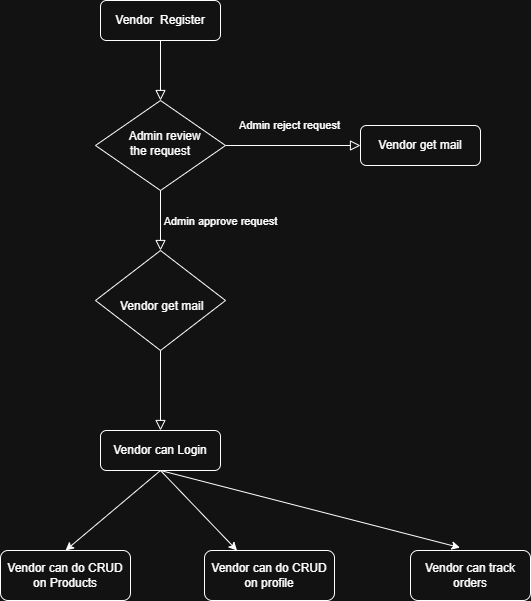

The diagram above was exported from draw.io. Its source (the exported page's mxGraphModel, read from the mxfile embedded in the PNG):
<mxGraphModel dx="827" dy="439" grid="1" gridSize="10" guides="1" tooltips="1" connect="1" arrows="1" fold="1" page="1" pageScale="1" pageWidth="827" pageHeight="1169" math="0" shadow="0">
  <root>
    <mxCell id="WIyWlLk6GJQsqaUBKTNV-0" />
    <mxCell id="WIyWlLk6GJQsqaUBKTNV-1" parent="WIyWlLk6GJQsqaUBKTNV-0" />
    <mxCell id="WIyWlLk6GJQsqaUBKTNV-2" value="" style="rounded=0;html=1;jettySize=auto;orthogonalLoop=1;fontSize=11;endArrow=block;endFill=0;endSize=8;strokeWidth=1;shadow=0;labelBackgroundColor=none;edgeStyle=orthogonalEdgeStyle;" parent="WIyWlLk6GJQsqaUBKTNV-1" source="WIyWlLk6GJQsqaUBKTNV-3" target="WIyWlLk6GJQsqaUBKTNV-6" edge="1">
      <mxGeometry relative="1" as="geometry" />
    </mxCell>
    <mxCell id="WIyWlLk6GJQsqaUBKTNV-3" value="Vendor&amp;nbsp; Register" style="rounded=1;whiteSpace=wrap;html=1;fontSize=12;glass=0;strokeWidth=1;shadow=0;" parent="WIyWlLk6GJQsqaUBKTNV-1" vertex="1">
      <mxGeometry x="180" y="20" width="120" height="40" as="geometry" />
    </mxCell>
    <mxCell id="WIyWlLk6GJQsqaUBKTNV-4" value="Admin approve request" style="rounded=0;html=1;jettySize=auto;orthogonalLoop=1;fontSize=11;endArrow=block;endFill=0;endSize=8;strokeWidth=1;shadow=0;labelBackgroundColor=none;edgeStyle=orthogonalEdgeStyle;" parent="WIyWlLk6GJQsqaUBKTNV-1" source="WIyWlLk6GJQsqaUBKTNV-6" target="WIyWlLk6GJQsqaUBKTNV-10" edge="1">
      <mxGeometry y="60" relative="1" as="geometry">
        <mxPoint as="offset" />
      </mxGeometry>
    </mxCell>
    <mxCell id="WIyWlLk6GJQsqaUBKTNV-5" value="Admin reject request" style="edgeStyle=orthogonalEdgeStyle;rounded=0;html=1;jettySize=auto;orthogonalLoop=1;fontSize=11;endArrow=block;endFill=0;endSize=8;strokeWidth=1;shadow=0;labelBackgroundColor=none;" parent="WIyWlLk6GJQsqaUBKTNV-1" source="WIyWlLk6GJQsqaUBKTNV-6" target="WIyWlLk6GJQsqaUBKTNV-7" edge="1">
      <mxGeometry x="-0.0526" y="20" relative="1" as="geometry">
        <mxPoint as="offset" />
      </mxGeometry>
    </mxCell>
    <mxCell id="WIyWlLk6GJQsqaUBKTNV-6" value="&amp;nbsp; &amp;nbsp; Admin review&amp;nbsp;&lt;div&gt;the request&lt;/div&gt;" style="rhombus;whiteSpace=wrap;html=1;shadow=0;fontFamily=Helvetica;fontSize=12;align=center;strokeWidth=1;spacing=6;spacingTop=-4;" parent="WIyWlLk6GJQsqaUBKTNV-1" vertex="1">
      <mxGeometry x="175" y="120" width="130" height="90" as="geometry" />
    </mxCell>
    <mxCell id="WIyWlLk6GJQsqaUBKTNV-7" value="Vendor get mail" style="rounded=1;whiteSpace=wrap;html=1;fontSize=12;glass=0;strokeWidth=1;shadow=0;" parent="WIyWlLk6GJQsqaUBKTNV-1" vertex="1">
      <mxGeometry x="440" y="145" width="120" height="40" as="geometry" />
    </mxCell>
    <mxCell id="WIyWlLk6GJQsqaUBKTNV-8" value="" style="rounded=0;html=1;jettySize=auto;orthogonalLoop=1;fontSize=11;endArrow=block;endFill=0;endSize=8;strokeWidth=1;shadow=0;labelBackgroundColor=none;edgeStyle=orthogonalEdgeStyle;" parent="WIyWlLk6GJQsqaUBKTNV-1" source="WIyWlLk6GJQsqaUBKTNV-10" target="WIyWlLk6GJQsqaUBKTNV-11" edge="1">
      <mxGeometry x="0.3333" y="20" relative="1" as="geometry">
        <mxPoint as="offset" />
      </mxGeometry>
    </mxCell>
    <mxCell id="WIyWlLk6GJQsqaUBKTNV-10" value="&amp;nbsp; &amp;nbsp; &amp;nbsp; &amp;nbsp; &amp;nbsp; &amp;nbsp; &amp;nbsp; &amp;nbsp; &amp;nbsp; &amp;nbsp; &amp;nbsp; &amp;nbsp; &amp;nbsp; &amp;nbsp; &amp;nbsp; &amp;nbsp; &amp;nbsp; &amp;nbsp; &amp;nbsp;Vendor get mail" style="rhombus;whiteSpace=wrap;html=1;shadow=0;fontFamily=Helvetica;fontSize=12;align=center;strokeWidth=1;spacing=6;spacingTop=-4;" parent="WIyWlLk6GJQsqaUBKTNV-1" vertex="1">
      <mxGeometry x="175" y="270" width="130" height="100" as="geometry" />
    </mxCell>
    <mxCell id="WIyWlLk6GJQsqaUBKTNV-11" value="Vendor can Login" style="rounded=1;whiteSpace=wrap;html=1;fontSize=12;glass=0;strokeWidth=1;shadow=0;" parent="WIyWlLk6GJQsqaUBKTNV-1" vertex="1">
      <mxGeometry x="180" y="450" width="120" height="40" as="geometry" />
    </mxCell>
    <mxCell id="grVQ-7y16HsnfS7J5Fz4-1" value="" style="endArrow=classic;html=1;rounded=0;exitX=0.5;exitY=1;exitDx=0;exitDy=0;entryX=0.25;entryY=0;entryDx=0;entryDy=0;" edge="1" parent="WIyWlLk6GJQsqaUBKTNV-1" source="WIyWlLk6GJQsqaUBKTNV-11" target="grVQ-7y16HsnfS7J5Fz4-2">
      <mxGeometry width="50" height="50" relative="1" as="geometry">
        <mxPoint x="220" y="450" as="sourcePoint" />
        <mxPoint x="225" y="570" as="targetPoint" />
      </mxGeometry>
    </mxCell>
    <mxCell id="grVQ-7y16HsnfS7J5Fz4-2" value="Vendor can do CRUD on profile" style="rounded=1;whiteSpace=wrap;html=1;" vertex="1" parent="WIyWlLk6GJQsqaUBKTNV-1">
      <mxGeometry x="284" y="570" width="130" height="50" as="geometry" />
    </mxCell>
    <mxCell id="grVQ-7y16HsnfS7J5Fz4-3" value="" style="endArrow=classic;html=1;rounded=0;exitX=0.5;exitY=1;exitDx=0;exitDy=0;entryX=0.5;entryY=0;entryDx=0;entryDy=0;" edge="1" parent="WIyWlLk6GJQsqaUBKTNV-1" source="WIyWlLk6GJQsqaUBKTNV-11" target="grVQ-7y16HsnfS7J5Fz4-4">
      <mxGeometry width="50" height="50" relative="1" as="geometry">
        <mxPoint x="160" y="460" as="sourcePoint" />
        <mxPoint x="70" y="570" as="targetPoint" />
      </mxGeometry>
    </mxCell>
    <mxCell id="grVQ-7y16HsnfS7J5Fz4-4" value="Vendor can do CRUD on Products" style="rounded=1;whiteSpace=wrap;html=1;" vertex="1" parent="WIyWlLk6GJQsqaUBKTNV-1">
      <mxGeometry x="80" y="570" width="130" height="50" as="geometry" />
    </mxCell>
    <mxCell id="grVQ-7y16HsnfS7J5Fz4-7" value="Vendor can track orders" style="rounded=1;whiteSpace=wrap;html=1;" vertex="1" parent="WIyWlLk6GJQsqaUBKTNV-1">
      <mxGeometry x="490" y="570" width="120" height="50" as="geometry" />
    </mxCell>
    <mxCell id="grVQ-7y16HsnfS7J5Fz4-9" value="" style="endArrow=classic;html=1;rounded=0;entryX=0.413;entryY=-0.057;entryDx=0;entryDy=0;entryPerimeter=0;" edge="1" parent="WIyWlLk6GJQsqaUBKTNV-1" target="grVQ-7y16HsnfS7J5Fz4-7">
      <mxGeometry width="50" height="50" relative="1" as="geometry">
        <mxPoint x="240" y="490" as="sourcePoint" />
        <mxPoint x="437" y="570" as="targetPoint" />
      </mxGeometry>
    </mxCell>
  </root>
</mxGraphModel>